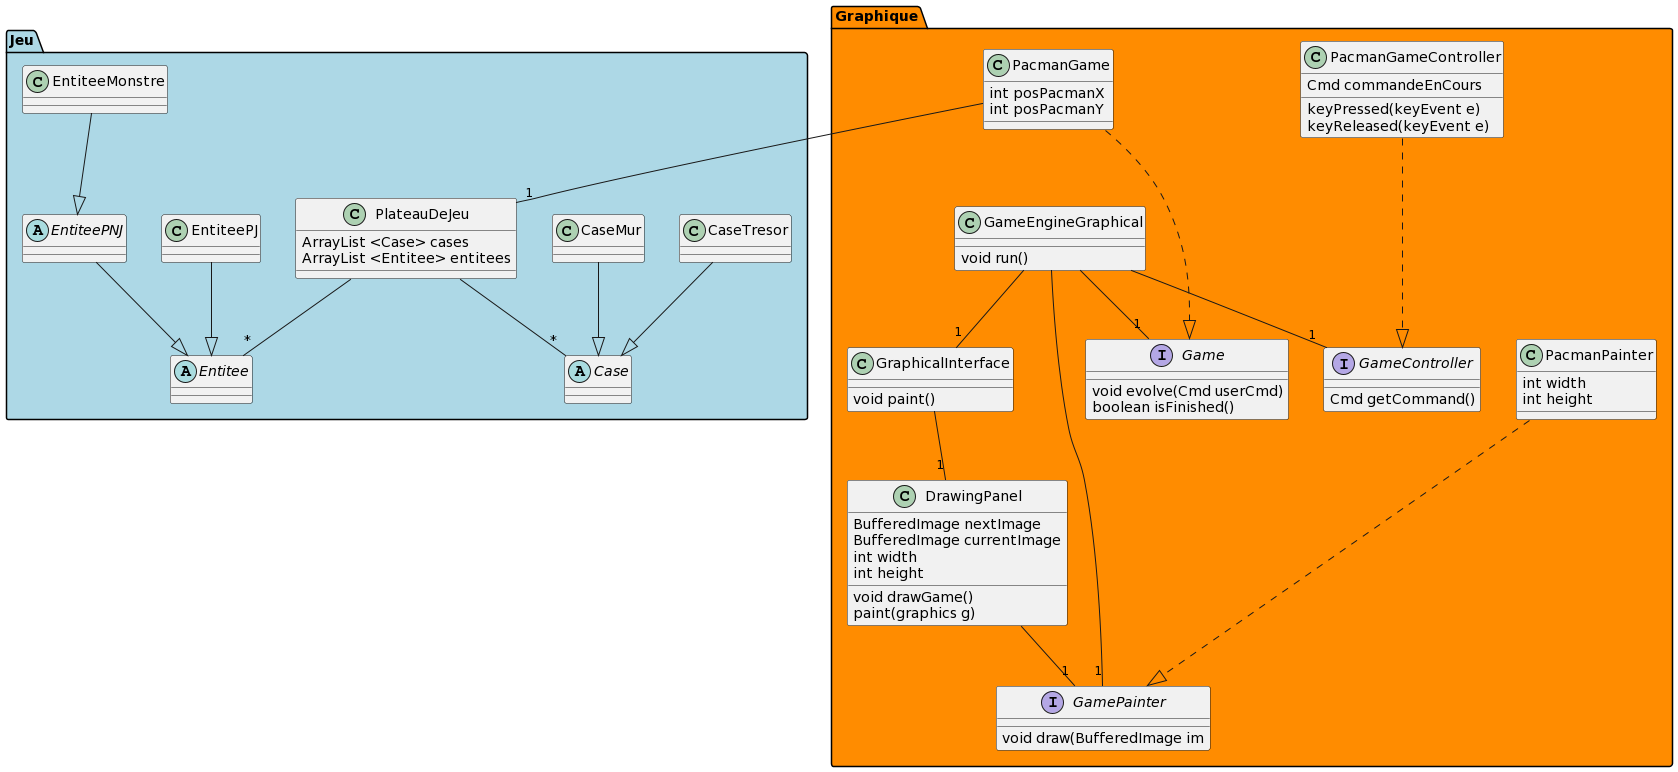

The diagram above was rendered by PlantUML. Its source (embedded in the PNG):
@startuml
package Jeu #LightBlue{
    abstract class Case
    class CaseTresor
    class CaseMur
    abstract class Entitee
    class EntiteePJ
    abstract class EntiteePNJ
    class EntiteeMonstre
    class PlateauDeJeu{
        ArrayList <Case> cases
        ArrayList <Entitee> entitees
    }

    CaseTresor --|> Case
    CaseMur --|> Case
    EntiteeMonstre --|> EntiteePNJ
    EntiteePNJ --|> Entitee
    EntiteePJ --|> Entitee

    PlateauDeJeu --"*" Case
    PlateauDeJeu --"*" Entitee
}

package Graphique #DarkOrange{

    interface Game{
        void evolve(Cmd userCmd)
        boolean isFinished()
    }

    class PacmanGame{
        int posPacmanX
        int posPacmanY
    }

    interface GameController{
        Cmd getCommand()
    }

    class PacmanGameController{
        Cmd commandeEnCours
        keyPressed(keyEvent e)
        keyReleased(keyEvent e)
    }

    interface GamePainter{
        void draw(BufferedImage im
    }

    class PacmanPainter{
        int width
        int height
    }

    class DrawingPanel{
        BufferedImage nextImage
        BufferedImage currentImage
        int width
        int height
        void drawGame()
        paint(graphics g)
    }

    class GraphicalInterface{
        void paint()
    }

    class GameEngineGraphical{
        void run()
    }

    PacmanGame -.-|> Game
    PacmanGameController -.-|> GameController
    PacmanPainter -.-|> GamePainter

    DrawingPanel --"1" GamePainter
    GraphicalInterface --"1" DrawingPanel

    GameEngineGraphical --"1" GraphicalInterface
    GameEngineGraphical --"1" Game
    GameEngineGraphical --"1" GameController
    GameEngineGraphical --"1" GamePainter
}

PacmanGame --"1" PlateauDeJeu
@enduml